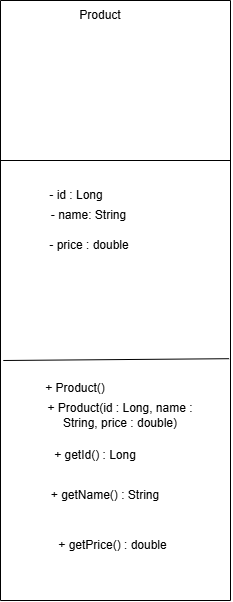

The diagram above was exported from draw.io. Its source (the exported page's mxGraphModel, read from the mxfile embedded in the PNG):
<mxGraphModel dx="774" dy="463" grid="1" gridSize="10" guides="1" tooltips="1" connect="1" arrows="1" fold="1" page="1" pageScale="1" pageWidth="850" pageHeight="1100" math="0" shadow="0">
  <root>
    <mxCell id="0" />
    <mxCell id="1" parent="0" />
    <mxCell id="9483QisMQ1vMW6hy1jXr-2" parent="1" style="swimlane;startSize=0;" value="" vertex="1">
      <mxGeometry height="600" width="230" x="160" y="40" as="geometry" />
    </mxCell>
    <mxCell id="9483QisMQ1vMW6hy1jXr-3" edge="1" parent="9483QisMQ1vMW6hy1jXr-2" style="endArrow=none;html=1;rounded=0;exitX=0;exitY=0.5;exitDx=0;exitDy=0;entryX=1;entryY=0.5;entryDx=0;entryDy=0;" value="">
      <mxGeometry height="50" relative="1" width="50" as="geometry">
        <mxPoint y="160" as="sourcePoint" />
        <mxPoint x="230" y="160" as="targetPoint" />
      </mxGeometry>
    </mxCell>
    <mxCell id="9483QisMQ1vMW6hy1jXr-5" parent="9483QisMQ1vMW6hy1jXr-2" style="text;html=1;whiteSpace=wrap;strokeColor=none;fillColor=none;align=center;verticalAlign=middle;rounded=0;" value="Product " vertex="1">
      <mxGeometry height="30" width="60" x="70" as="geometry" />
    </mxCell>
    <mxCell id="9483QisMQ1vMW6hy1jXr-6" parent="9483QisMQ1vMW6hy1jXr-2" style="text;html=1;whiteSpace=wrap;strokeColor=none;fillColor=none;align=center;verticalAlign=middle;rounded=0;" value="- id : Long" vertex="1">
      <mxGeometry height="30" width="60" x="46.25" y="180" as="geometry" />
    </mxCell>
    <mxCell id="9483QisMQ1vMW6hy1jXr-7" parent="9483QisMQ1vMW6hy1jXr-2" style="text;html=1;whiteSpace=wrap;strokeColor=none;fillColor=none;align=center;verticalAlign=middle;rounded=0;" value="- name: String" vertex="1">
      <mxGeometry height="30" width="85" x="46.25" y="200" as="geometry" />
    </mxCell>
    <mxCell id="9483QisMQ1vMW6hy1jXr-8" parent="9483QisMQ1vMW6hy1jXr-2" style="text;html=1;whiteSpace=wrap;strokeColor=none;fillColor=none;align=center;verticalAlign=middle;rounded=0;" value="- price : double" vertex="1">
      <mxGeometry height="30" width="97.5" x="40" y="230" as="geometry" />
    </mxCell>
    <mxCell id="9483QisMQ1vMW6hy1jXr-9" parent="9483QisMQ1vMW6hy1jXr-2" style="text;html=1;whiteSpace=wrap;strokeColor=none;fillColor=none;align=center;verticalAlign=middle;rounded=0;" value="+ Product()&lt;div&gt;&lt;br/&gt;&lt;/div&gt;" vertex="1">
      <mxGeometry height="30" width="110" x="20" y="380" as="geometry" />
    </mxCell>
    <mxCell id="9483QisMQ1vMW6hy1jXr-10" parent="9483QisMQ1vMW6hy1jXr-2" style="text;html=1;whiteSpace=wrap;strokeColor=none;fillColor=none;align=center;verticalAlign=middle;rounded=0;" value="+ Product(id : Long, name : String, price : double)" vertex="1">
      <mxGeometry height="30" width="180" x="30" y="400" as="geometry" />
    </mxCell>
    <mxCell id="9483QisMQ1vMW6hy1jXr-11" parent="9483QisMQ1vMW6hy1jXr-2" style="text;html=1;whiteSpace=wrap;strokeColor=none;fillColor=none;align=center;verticalAlign=middle;rounded=0;" value="+ getId() : Long" vertex="1">
      <mxGeometry height="30" width="110" x="40" y="440" as="geometry" />
    </mxCell>
    <mxCell id="9483QisMQ1vMW6hy1jXr-12" parent="9483QisMQ1vMW6hy1jXr-2" style="text;html=1;whiteSpace=wrap;strokeColor=none;fillColor=none;align=center;verticalAlign=middle;rounded=0;" value="+ getName() : String" vertex="1">
      <mxGeometry height="30" width="150" x="30" y="480" as="geometry" />
    </mxCell>
    <mxCell id="9483QisMQ1vMW6hy1jXr-13" parent="9483QisMQ1vMW6hy1jXr-2" style="text;html=1;whiteSpace=wrap;strokeColor=none;fillColor=none;align=center;verticalAlign=middle;rounded=0;" value="+ getPrice() : double" vertex="1">
      <mxGeometry height="30" width="135" x="45" y="530" as="geometry" />
    </mxCell>
    <mxCell id="9483QisMQ1vMW6hy1jXr-4" edge="1" parent="1" source="9483QisMQ1vMW6hy1jXr-2" style="endArrow=none;html=1;rounded=0;exitX=0.012;exitY=0.6;exitDx=0;exitDy=0;exitPerimeter=0;entryX=0.994;entryY=0.597;entryDx=0;entryDy=0;entryPerimeter=0;" target="9483QisMQ1vMW6hy1jXr-2" value="">
      <mxGeometry height="50" relative="1" width="50" as="geometry">
        <mxPoint x="370" y="220" as="sourcePoint" />
        <mxPoint x="420" y="170" as="targetPoint" />
      </mxGeometry>
    </mxCell>
  </root>
</mxGraphModel>